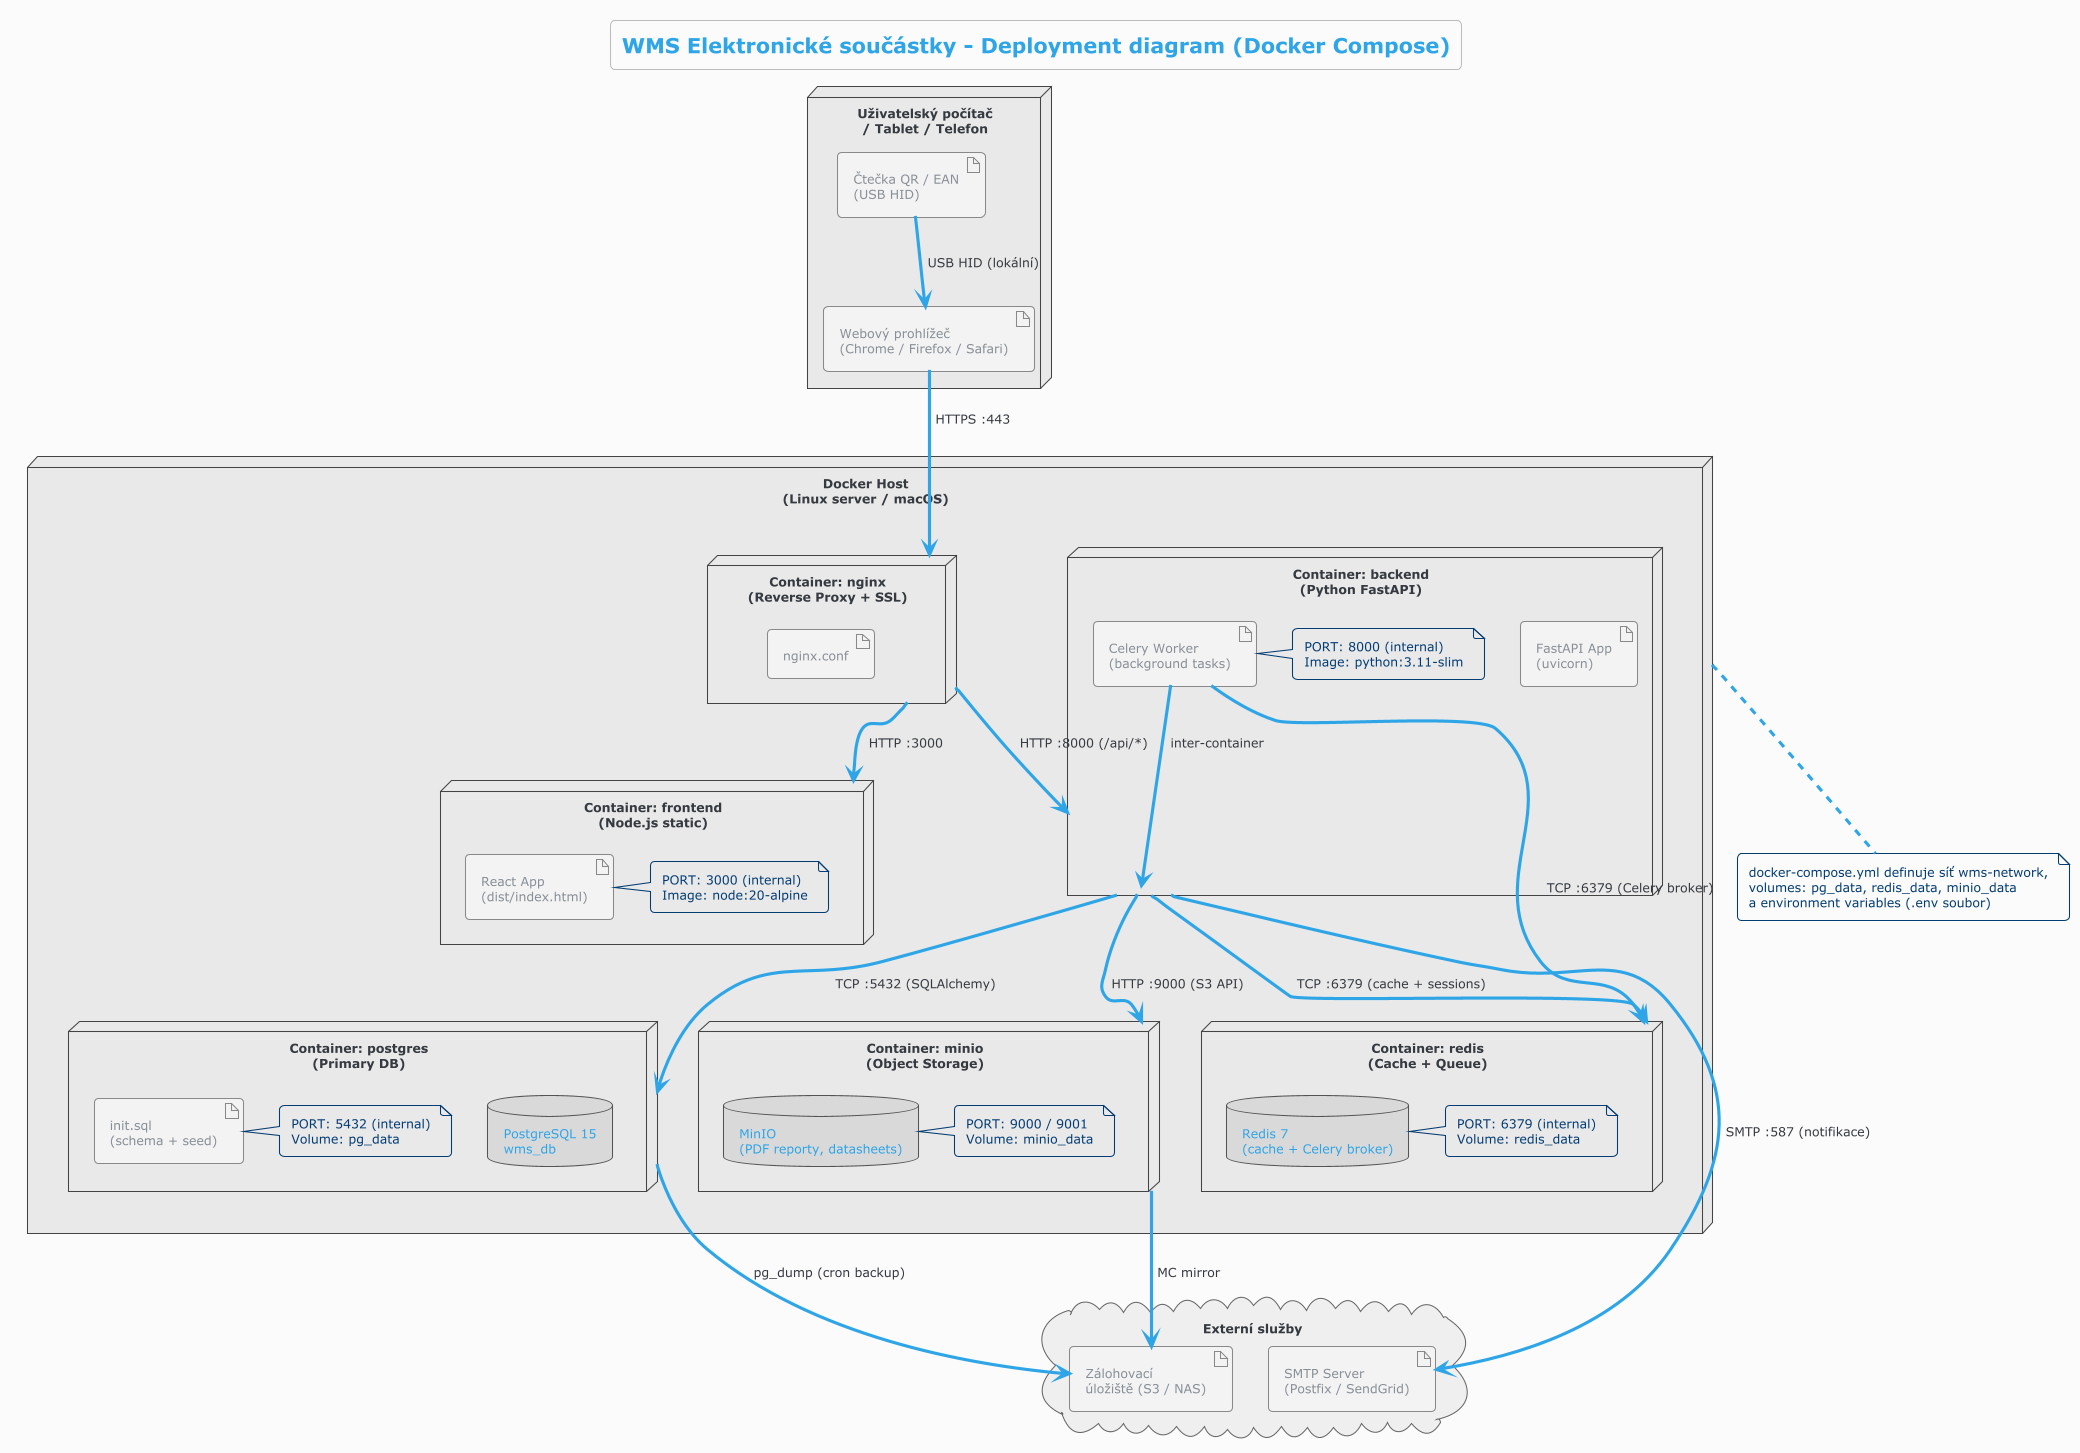

The diagram above was rendered by PlantUML. Its source (embedded in the PNG):
@startuml 08_deployment_diagram
!theme cerulean-outline
title WMS Elektronické součástky - Deployment diagram (Docker Compose)

skinparam backgroundColor #FAFAFA
skinparam node {
  BackgroundColor #E8E8E8
  BorderColor #444444
  FontSize 12
}
skinparam artifact {
  BackgroundColor #F2F2F2
  BorderColor #888888
}
skinparam database {
  BackgroundColor #D8D8D8
  BorderColor #555555
}
skinparam cloud {
  BackgroundColor #EFEFEF
  BorderColor #666666
}

'══════════════════════════════════════════════════════════════════════════════
'  UŽIVATELSKÉ ZAŘÍZENÍ
'══════════════════════════════════════════════════════════════════════════════
node "Uživatelský počítač\n/ Tablet / Telefon" as Client {
  artifact "Webový prohlížeč\n(Chrome / Firefox / Safari)" as Browser
  artifact "Čtečka QR / EAN\n(USB HID)" as Scanner
}

'══════════════════════════════════════════════════════════════════════════════
'  DOCKER HOST (lokální server nebo VM)
'══════════════════════════════════════════════════════════════════════════════
node "Docker Host\n(Linux server / macOS)" as DockerHost {

  node "Container: nginx\n(Reverse Proxy + SSL)" as Nginx {
    artifact "nginx.conf" as NginxConf
  }
  
  node "Container: frontend\n(Node.js static)" as FEContainer {
    artifact "React App\n(dist/index.html)" as ReactDist
    note right
      PORT: 3000 (internal)
      Image: node:20-alpine
    end note
  }
  
  node "Container: backend\n(Python FastAPI)" as BEContainer {
    artifact "FastAPI App\n(uvicorn)" as FastAPIApp
    artifact "Celery Worker\n(background tasks)" as CeleryWorker
    note right
      PORT: 8000 (internal)
      Image: python:3.11-slim
    end note
  }
  
  node "Container: postgres\n(Primary DB)" as PGContainer {
    database "PostgreSQL 15\nwms_db" as PGDB
    artifact "init.sql\n(schema + seed)" as InitSQL
    note right
      PORT: 5432 (internal)
      Volume: pg_data
    end note
  }
  
  node "Container: redis\n(Cache + Queue)" as RedisContainer {
    database "Redis 7\n(cache + Celery broker)" as RedisDB
    note right
      PORT: 6379 (internal)
      Volume: redis_data
    end note
  }
  
  node "Container: minio\n(Object Storage)" as MinioContainer {
    database "MinIO\n(PDF reporty, datasheets)" as MinioStorage
    note right
      PORT: 9000 / 9001
      Volume: minio_data
    end note
  }

}

'══════════════════════════════════════════════════════════════════════════════
'  EXTERNÍ SLUŽBY
'══════════════════════════════════════════════════════════════════════════════
cloud "Externí služby" as External {
  artifact "SMTP Server\n(Postfix / SendGrid)" as SMTP
  artifact "Zálohovací\núložiště (S3 / NAS)" as Backup
}

'══════════════════════════════════════════════════════════════════════════════
'  PROPOJENÍ
'══════════════════════════════════════════════════════════════════════════════

Browser --> Nginx         : HTTPS :443
Scanner --> Browser       : USB HID (lokální)

Nginx --> FEContainer     : HTTP :3000
Nginx --> BEContainer     : HTTP :8000 (/api/*)

BEContainer --> PGContainer    : TCP :5432 (SQLAlchemy)
BEContainer --> RedisContainer : TCP :6379 (cache + sessions)
BEContainer --> MinioContainer : HTTP :9000 (S3 API)
BEContainer --> SMTP           : SMTP :587 (notifikace)
CeleryWorker --> RedisContainer : TCP :6379 (Celery broker)
CeleryWorker --> BEContainer    : inter-container

PGContainer --> Backup         : pg_dump (cron backup)
MinioContainer --> Backup      : MC mirror

note bottom of DockerHost
  docker-compose.yml definuje síť wms-network,
  volumes: pg_data, redis_data, minio_data
  a environment variables (.env soubor)
end note

@enduml